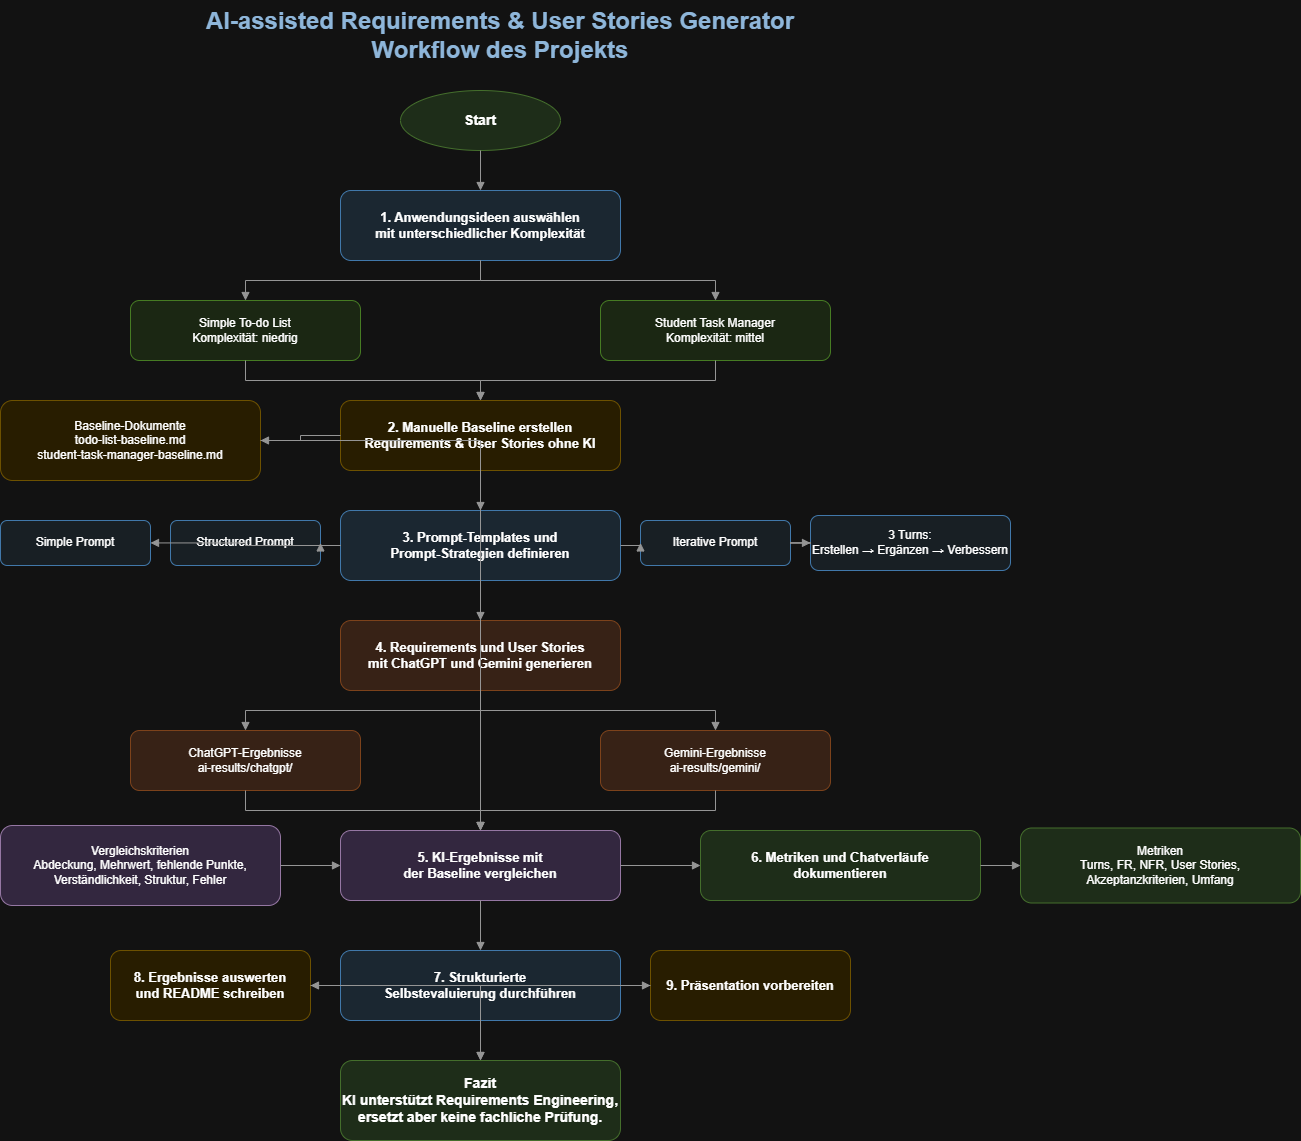

The diagram above was exported from draw.io. Its source (the exported page's mxGraphModel, read from the mxfile embedded in the PNG):
<mxGraphModel dx="2020" dy="1136" grid="1" gridSize="10" guides="1" tooltips="1" connect="1" arrows="1" fold="1" page="1" pageScale="1" pageWidth="827" pageHeight="1169" math="0" shadow="0">
  <root>
    <mxCell id="0" />
    <mxCell id="1" parent="0" />
    <mxCell id="E2iYYa3F7X8ec_WaeYzO-1" parent="1" style="text;html=1;strokeColor=none;fillColor=none;align=center;verticalAlign=middle;whiteSpace=wrap;rounded=0;fontSize=24;fontStyle=1;fontColor=#1F4E78;" value="AI-assisted Requirements &amp; User Stories Generator&#10;Workflow des Projekts" vertex="1">
      <mxGeometry height="70" width="760" x="420" y="30" as="geometry" />
    </mxCell>
    <mxCell id="E2iYYa3F7X8ec_WaeYzO-2" parent="1" style="ellipse;whiteSpace=wrap;html=1;fillColor=#D9EAD3;strokeColor=#82B366;fontSize=14;fontStyle=1;" value="Start" vertex="1">
      <mxGeometry height="60" width="160" x="700" y="120" as="geometry" />
    </mxCell>
    <mxCell id="E2iYYa3F7X8ec_WaeYzO-3" parent="1" style="rounded=1;whiteSpace=wrap;html=1;fillColor=#DDEBF7;strokeColor=#5B9BD5;fontSize=13;fontStyle=1;" value="1. Anwendungsideen auswählen&#10;mit unterschiedlicher Komplexität" vertex="1">
      <mxGeometry height="70" width="280" x="640" y="220" as="geometry" />
    </mxCell>
    <mxCell id="E2iYYa3F7X8ec_WaeYzO-4" parent="1" style="rounded=1;whiteSpace=wrap;html=1;fillColor=#E2F0D9;strokeColor=#70AD47;fontSize=12;" value="Simple To-do List&#10;Komplexität: niedrig" vertex="1">
      <mxGeometry height="60" width="230" x="430" y="330" as="geometry" />
    </mxCell>
    <mxCell id="E2iYYa3F7X8ec_WaeYzO-5" parent="1" style="rounded=1;whiteSpace=wrap;html=1;fillColor=#E2F0D9;strokeColor=#70AD47;fontSize=12;" value="Student Task Manager&#10;Komplexität: mittel" vertex="1">
      <mxGeometry height="60" width="230" x="900" y="330" as="geometry" />
    </mxCell>
    <mxCell id="E2iYYa3F7X8ec_WaeYzO-6" parent="1" style="rounded=1;whiteSpace=wrap;html=1;fillColor=#FFF2CC;strokeColor=#D6B656;fontSize=13;fontStyle=1;" value="2. Manuelle Baseline erstellen&#10;Requirements &amp; User Stories ohne KI" vertex="1">
      <mxGeometry height="70" width="280" x="640" y="430" as="geometry" />
    </mxCell>
    <mxCell id="E2iYYa3F7X8ec_WaeYzO-7" parent="1" style="rounded=1;whiteSpace=wrap;html=1;fillColor=#FFF2CC;strokeColor=#D6B656;fontSize=12;" value="Baseline-Dokumente&#10;todo-list-baseline.md&#10;student-task-manager-baseline.md" vertex="1">
      <mxGeometry height="80" width="260" x="300" y="430" as="geometry" />
    </mxCell>
    <mxCell id="E2iYYa3F7X8ec_WaeYzO-8" parent="1" style="rounded=1;whiteSpace=wrap;html=1;fillColor=#DDEBF7;strokeColor=#5B9BD5;fontSize=13;fontStyle=1;" value="3. Prompt-Templates und&#10;Prompt-Strategien definieren" vertex="1">
      <mxGeometry height="70" width="280" x="640" y="540" as="geometry" />
    </mxCell>
    <mxCell id="E2iYYa3F7X8ec_WaeYzO-9" parent="1" style="rounded=1;whiteSpace=wrap;html=1;fillColor=#EAF2F8;strokeColor=#5B9BD5;fontSize=12;" value="Simple Prompt" vertex="1">
      <mxGeometry height="45" width="150" x="300" y="550" as="geometry" />
    </mxCell>
    <mxCell id="E2iYYa3F7X8ec_WaeYzO-10" parent="1" style="rounded=1;whiteSpace=wrap;html=1;fillColor=#EAF2F8;strokeColor=#5B9BD5;fontSize=12;" value="Structured Prompt" vertex="1">
      <mxGeometry height="45" width="150" x="470" y="550" as="geometry" />
    </mxCell>
    <mxCell id="E2iYYa3F7X8ec_WaeYzO-11" parent="1" style="rounded=1;whiteSpace=wrap;html=1;fillColor=#EAF2F8;strokeColor=#5B9BD5;fontSize=12;" value="Iterative Prompt" vertex="1">
      <mxGeometry height="45" width="150" x="940" y="550" as="geometry" />
    </mxCell>
    <mxCell id="E2iYYa3F7X8ec_WaeYzO-12" parent="1" style="rounded=1;whiteSpace=wrap;html=1;fillColor=#EAF2F8;strokeColor=#5B9BD5;fontSize=12;" value="3 Turns:&#10;Erstellen → Ergänzen → Verbessern" vertex="1">
      <mxGeometry height="55" width="200" x="1110" y="545" as="geometry" />
    </mxCell>
    <mxCell id="E2iYYa3F7X8ec_WaeYzO-13" parent="1" style="rounded=1;whiteSpace=wrap;html=1;fillColor=#FCE4D6;strokeColor=#F4B183;fontSize=13;fontStyle=1;" value="4. Requirements und User Stories&#10;mit ChatGPT und Gemini generieren" vertex="1">
      <mxGeometry height="70" width="280" x="640" y="650" as="geometry" />
    </mxCell>
    <mxCell id="E2iYYa3F7X8ec_WaeYzO-14" parent="1" style="rounded=1;whiteSpace=wrap;html=1;fillColor=#FCE4D6;strokeColor=#F4B183;fontSize=12;" value="ChatGPT-Ergebnisse&#10;ai-results/chatgpt/" vertex="1">
      <mxGeometry height="60" width="230" x="430" y="760" as="geometry" />
    </mxCell>
    <mxCell id="E2iYYa3F7X8ec_WaeYzO-15" parent="1" style="rounded=1;whiteSpace=wrap;html=1;fillColor=#FCE4D6;strokeColor=#F4B183;fontSize=12;" value="Gemini-Ergebnisse&#10;ai-results/gemini/" vertex="1">
      <mxGeometry height="60" width="230" x="900" y="760" as="geometry" />
    </mxCell>
    <mxCell id="E2iYYa3F7X8ec_WaeYzO-16" parent="1" style="rounded=1;whiteSpace=wrap;html=1;fillColor=#EADCF8;strokeColor=#9673A6;fontSize=13;fontStyle=1;" value="5. KI-Ergebnisse mit&#10;der Baseline vergleichen" vertex="1">
      <mxGeometry height="70" width="280" x="640" y="860" as="geometry" />
    </mxCell>
    <mxCell id="E2iYYa3F7X8ec_WaeYzO-17" parent="1" style="rounded=1;whiteSpace=wrap;html=1;fillColor=#EADCF8;strokeColor=#9673A6;fontSize=12;" value="Vergleichskriterien&#10;Abdeckung, Mehrwert, fehlende Punkte,&#10;Verständlichkeit, Struktur, Fehler" vertex="1">
      <mxGeometry height="80" width="280" x="300" y="855" as="geometry" />
    </mxCell>
    <mxCell id="E2iYYa3F7X8ec_WaeYzO-18" parent="1" style="rounded=1;whiteSpace=wrap;html=1;fillColor=#D9EAD3;strokeColor=#82B366;fontSize=13;fontStyle=1;" value="6. Metriken und Chatverläufe&#10;dokumentieren" vertex="1">
      <mxGeometry height="70" width="280" x="1000" y="860" as="geometry" />
    </mxCell>
    <mxCell id="E2iYYa3F7X8ec_WaeYzO-19" parent="1" style="rounded=1;whiteSpace=wrap;html=1;fillColor=#D9EAD3;strokeColor=#82B366;fontSize=12;" value="Metriken&#10;Turns, FR, NFR, User Stories,&#10;Akzeptanzkriterien, Umfang" vertex="1">
      <mxGeometry height="75" width="280" x="1320" y="857.5" as="geometry" />
    </mxCell>
    <mxCell id="E2iYYa3F7X8ec_WaeYzO-20" parent="1" style="rounded=1;whiteSpace=wrap;html=1;fillColor=#DDEBF7;strokeColor=#5B9BD5;fontSize=13;fontStyle=1;" value="7. Strukturierte&#10;Selbstevaluierung durchführen" vertex="1">
      <mxGeometry height="70" width="280" x="640" y="980" as="geometry" />
    </mxCell>
    <mxCell id="E2iYYa3F7X8ec_WaeYzO-21" parent="1" style="rounded=1;whiteSpace=wrap;html=1;fillColor=#FFF2CC;strokeColor=#D6B656;fontSize=13;fontStyle=1;" value="8. Ergebnisse auswerten&#10;und README schreiben" vertex="1">
      <mxGeometry height="70" width="200" x="410" y="980" as="geometry" />
    </mxCell>
    <mxCell id="E2iYYa3F7X8ec_WaeYzO-22" parent="1" style="rounded=1;whiteSpace=wrap;html=1;fillColor=#FFF2CC;strokeColor=#D6B656;fontSize=13;fontStyle=1;" value="9. Präsentation vorbereiten" vertex="1">
      <mxGeometry height="70" width="200" x="950" y="980" as="geometry" />
    </mxCell>
    <mxCell id="E2iYYa3F7X8ec_WaeYzO-23" parent="1" style="rounded=1;whiteSpace=wrap;html=1;fillColor=#D9EAD3;strokeColor=#82B366;fontSize=14;fontStyle=1;" value="Fazit&#10;KI unterstützt Requirements Engineering,&#10;ersetzt aber keine fachliche Prüfung." vertex="1">
      <mxGeometry height="80" width="280" x="640" y="1090" as="geometry" />
    </mxCell>
    <mxCell id="E2iYYa3F7X8ec_WaeYzO-24" edge="1" parent="1" source="E2iYYa3F7X8ec_WaeYzO-2" style="edgeStyle=orthogonalEdgeStyle;rounded=0;orthogonalLoop=1;jettySize=auto;html=1;endArrow=block;strokeColor=#666666;" target="E2iYYa3F7X8ec_WaeYzO-3">
      <mxGeometry relative="1" as="geometry" />
    </mxCell>
    <mxCell id="E2iYYa3F7X8ec_WaeYzO-25" edge="1" parent="1" source="E2iYYa3F7X8ec_WaeYzO-3" style="edgeStyle=orthogonalEdgeStyle;rounded=0;orthogonalLoop=1;jettySize=auto;html=1;endArrow=block;strokeColor=#666666;" target="E2iYYa3F7X8ec_WaeYzO-4">
      <mxGeometry relative="1" as="geometry" />
    </mxCell>
    <mxCell id="E2iYYa3F7X8ec_WaeYzO-26" edge="1" parent="1" source="E2iYYa3F7X8ec_WaeYzO-3" style="edgeStyle=orthogonalEdgeStyle;rounded=0;orthogonalLoop=1;jettySize=auto;html=1;endArrow=block;strokeColor=#666666;" target="E2iYYa3F7X8ec_WaeYzO-5">
      <mxGeometry relative="1" as="geometry" />
    </mxCell>
    <mxCell id="E2iYYa3F7X8ec_WaeYzO-27" edge="1" parent="1" source="E2iYYa3F7X8ec_WaeYzO-4" style="edgeStyle=orthogonalEdgeStyle;rounded=0;orthogonalLoop=1;jettySize=auto;html=1;endArrow=block;strokeColor=#666666;" target="E2iYYa3F7X8ec_WaeYzO-6">
      <mxGeometry relative="1" as="geometry" />
    </mxCell>
    <mxCell id="E2iYYa3F7X8ec_WaeYzO-28" edge="1" parent="1" source="E2iYYa3F7X8ec_WaeYzO-5" style="edgeStyle=orthogonalEdgeStyle;rounded=0;orthogonalLoop=1;jettySize=auto;html=1;endArrow=block;strokeColor=#666666;" target="E2iYYa3F7X8ec_WaeYzO-6">
      <mxGeometry relative="1" as="geometry" />
    </mxCell>
    <mxCell id="E2iYYa3F7X8ec_WaeYzO-29" edge="1" parent="1" source="E2iYYa3F7X8ec_WaeYzO-6" style="edgeStyle=orthogonalEdgeStyle;rounded=0;orthogonalLoop=1;jettySize=auto;html=1;endArrow=block;strokeColor=#666666;" target="E2iYYa3F7X8ec_WaeYzO-7">
      <mxGeometry relative="1" as="geometry" />
    </mxCell>
    <mxCell id="E2iYYa3F7X8ec_WaeYzO-30" edge="1" parent="1" source="E2iYYa3F7X8ec_WaeYzO-6" style="edgeStyle=orthogonalEdgeStyle;rounded=0;orthogonalLoop=1;jettySize=auto;html=1;endArrow=block;strokeColor=#666666;" target="E2iYYa3F7X8ec_WaeYzO-8">
      <mxGeometry relative="1" as="geometry" />
    </mxCell>
    <mxCell id="E2iYYa3F7X8ec_WaeYzO-31" edge="1" parent="1" source="E2iYYa3F7X8ec_WaeYzO-8" style="edgeStyle=orthogonalEdgeStyle;rounded=0;orthogonalLoop=1;jettySize=auto;html=1;endArrow=block;strokeColor=#666666;" target="E2iYYa3F7X8ec_WaeYzO-9">
      <mxGeometry relative="1" as="geometry" />
    </mxCell>
    <mxCell id="E2iYYa3F7X8ec_WaeYzO-32" edge="1" parent="1" source="E2iYYa3F7X8ec_WaeYzO-8" style="edgeStyle=orthogonalEdgeStyle;rounded=0;orthogonalLoop=1;jettySize=auto;html=1;endArrow=block;strokeColor=#666666;" target="E2iYYa3F7X8ec_WaeYzO-10">
      <mxGeometry relative="1" as="geometry" />
    </mxCell>
    <mxCell id="E2iYYa3F7X8ec_WaeYzO-33" edge="1" parent="1" source="E2iYYa3F7X8ec_WaeYzO-8" style="edgeStyle=orthogonalEdgeStyle;rounded=0;orthogonalLoop=1;jettySize=auto;html=1;endArrow=block;strokeColor=#666666;" target="E2iYYa3F7X8ec_WaeYzO-11">
      <mxGeometry relative="1" as="geometry" />
    </mxCell>
    <mxCell id="E2iYYa3F7X8ec_WaeYzO-34" edge="1" parent="1" source="E2iYYa3F7X8ec_WaeYzO-11" style="edgeStyle=orthogonalEdgeStyle;rounded=0;orthogonalLoop=1;jettySize=auto;html=1;endArrow=block;strokeColor=#666666;" target="E2iYYa3F7X8ec_WaeYzO-12">
      <mxGeometry relative="1" as="geometry" />
    </mxCell>
    <mxCell id="E2iYYa3F7X8ec_WaeYzO-35" edge="1" parent="1" source="E2iYYa3F7X8ec_WaeYzO-8" style="edgeStyle=orthogonalEdgeStyle;rounded=0;orthogonalLoop=1;jettySize=auto;html=1;endArrow=block;strokeColor=#666666;" target="E2iYYa3F7X8ec_WaeYzO-13">
      <mxGeometry relative="1" as="geometry" />
    </mxCell>
    <mxCell id="E2iYYa3F7X8ec_WaeYzO-36" edge="1" parent="1" source="E2iYYa3F7X8ec_WaeYzO-13" style="edgeStyle=orthogonalEdgeStyle;rounded=0;orthogonalLoop=1;jettySize=auto;html=1;endArrow=block;strokeColor=#666666;" target="E2iYYa3F7X8ec_WaeYzO-14">
      <mxGeometry relative="1" as="geometry" />
    </mxCell>
    <mxCell id="E2iYYa3F7X8ec_WaeYzO-37" edge="1" parent="1" source="E2iYYa3F7X8ec_WaeYzO-13" style="edgeStyle=orthogonalEdgeStyle;rounded=0;orthogonalLoop=1;jettySize=auto;html=1;endArrow=block;strokeColor=#666666;" target="E2iYYa3F7X8ec_WaeYzO-15">
      <mxGeometry relative="1" as="geometry" />
    </mxCell>
    <mxCell id="E2iYYa3F7X8ec_WaeYzO-38" edge="1" parent="1" source="E2iYYa3F7X8ec_WaeYzO-14" style="edgeStyle=orthogonalEdgeStyle;rounded=0;orthogonalLoop=1;jettySize=auto;html=1;endArrow=block;strokeColor=#666666;" target="E2iYYa3F7X8ec_WaeYzO-16">
      <mxGeometry relative="1" as="geometry" />
    </mxCell>
    <mxCell id="E2iYYa3F7X8ec_WaeYzO-39" edge="1" parent="1" source="E2iYYa3F7X8ec_WaeYzO-15" style="edgeStyle=orthogonalEdgeStyle;rounded=0;orthogonalLoop=1;jettySize=auto;html=1;endArrow=block;strokeColor=#666666;" target="E2iYYa3F7X8ec_WaeYzO-16">
      <mxGeometry relative="1" as="geometry" />
    </mxCell>
    <mxCell id="E2iYYa3F7X8ec_WaeYzO-40" edge="1" parent="1" source="E2iYYa3F7X8ec_WaeYzO-7" style="edgeStyle=orthogonalEdgeStyle;rounded=0;orthogonalLoop=1;jettySize=auto;html=1;endArrow=block;strokeColor=#666666;" target="E2iYYa3F7X8ec_WaeYzO-16">
      <mxGeometry relative="1" as="geometry" />
    </mxCell>
    <mxCell id="E2iYYa3F7X8ec_WaeYzO-41" edge="1" parent="1" source="E2iYYa3F7X8ec_WaeYzO-17" style="edgeStyle=orthogonalEdgeStyle;rounded=0;orthogonalLoop=1;jettySize=auto;html=1;endArrow=block;strokeColor=#666666;" target="E2iYYa3F7X8ec_WaeYzO-16">
      <mxGeometry relative="1" as="geometry" />
    </mxCell>
    <mxCell id="E2iYYa3F7X8ec_WaeYzO-42" edge="1" parent="1" source="E2iYYa3F7X8ec_WaeYzO-16" style="edgeStyle=orthogonalEdgeStyle;rounded=0;orthogonalLoop=1;jettySize=auto;html=1;endArrow=block;strokeColor=#666666;" target="E2iYYa3F7X8ec_WaeYzO-18">
      <mxGeometry relative="1" as="geometry" />
    </mxCell>
    <mxCell id="E2iYYa3F7X8ec_WaeYzO-43" edge="1" parent="1" source="E2iYYa3F7X8ec_WaeYzO-18" style="edgeStyle=orthogonalEdgeStyle;rounded=0;orthogonalLoop=1;jettySize=auto;html=1;endArrow=block;strokeColor=#666666;" target="E2iYYa3F7X8ec_WaeYzO-19">
      <mxGeometry relative="1" as="geometry" />
    </mxCell>
    <mxCell id="E2iYYa3F7X8ec_WaeYzO-44" edge="1" parent="1" source="E2iYYa3F7X8ec_WaeYzO-16" style="edgeStyle=orthogonalEdgeStyle;rounded=0;orthogonalLoop=1;jettySize=auto;html=1;endArrow=block;strokeColor=#666666;" target="E2iYYa3F7X8ec_WaeYzO-20">
      <mxGeometry relative="1" as="geometry" />
    </mxCell>
    <mxCell id="E2iYYa3F7X8ec_WaeYzO-45" edge="1" parent="1" source="E2iYYa3F7X8ec_WaeYzO-20" style="edgeStyle=orthogonalEdgeStyle;rounded=0;orthogonalLoop=1;jettySize=auto;html=1;endArrow=block;strokeColor=#666666;" target="E2iYYa3F7X8ec_WaeYzO-21">
      <mxGeometry relative="1" as="geometry" />
    </mxCell>
    <mxCell id="E2iYYa3F7X8ec_WaeYzO-46" edge="1" parent="1" source="E2iYYa3F7X8ec_WaeYzO-20" style="edgeStyle=orthogonalEdgeStyle;rounded=0;orthogonalLoop=1;jettySize=auto;html=1;endArrow=block;strokeColor=#666666;" target="E2iYYa3F7X8ec_WaeYzO-22">
      <mxGeometry relative="1" as="geometry" />
    </mxCell>
    <mxCell id="E2iYYa3F7X8ec_WaeYzO-47" edge="1" parent="1" source="E2iYYa3F7X8ec_WaeYzO-21" style="edgeStyle=orthogonalEdgeStyle;rounded=0;orthogonalLoop=1;jettySize=auto;html=1;endArrow=block;strokeColor=#666666;" target="E2iYYa3F7X8ec_WaeYzO-23">
      <mxGeometry relative="1" as="geometry" />
    </mxCell>
    <mxCell id="E2iYYa3F7X8ec_WaeYzO-48" edge="1" parent="1" source="E2iYYa3F7X8ec_WaeYzO-22" style="edgeStyle=orthogonalEdgeStyle;rounded=0;orthogonalLoop=1;jettySize=auto;html=1;endArrow=block;strokeColor=#666666;" target="E2iYYa3F7X8ec_WaeYzO-23">
      <mxGeometry relative="1" as="geometry" />
    </mxCell>
  </root>
</mxGraphModel>